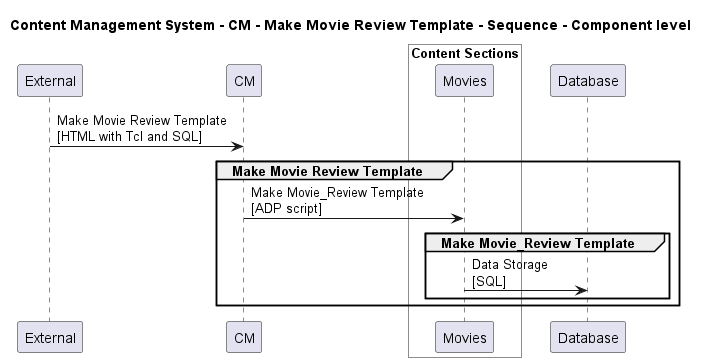

The diagram above was rendered by PlantUML. Its source (embedded in the PNG):
@startuml

title Content Management System - CM - Make Movie Review Template - Sequence - Component level

participant "External" as C4InterFlow.SoftwareSystems.ExternalSystem
participant "CM" as ContentManagementSystem.SoftwareSystems.CM

box "Admin" #White
    
box "Content Sections" #White
    participant "Movies" as ContentManagementSystem.SoftwareSystems.Admin.Containers.ContentSections.Components.Movies
end box

end box

participant "Database" as ContentManagementSystem.SoftwareSystems.Database

C4InterFlow.SoftwareSystems.ExternalSystem -> ContentManagementSystem.SoftwareSystems.CM : Make Movie Review Template\n[HTML with Tcl and SQL]
group Make Movie Review Template
ContentManagementSystem.SoftwareSystems.CM -> ContentManagementSystem.SoftwareSystems.Admin.Containers.ContentSections.Components.Movies : Make Movie_Review Template\n[ADP script]
group Make Movie_Review Template
ContentManagementSystem.SoftwareSystems.Admin.Containers.ContentSections.Components.Movies -> ContentManagementSystem.SoftwareSystems.Database : Data Storage\n[SQL]
end
end


@enduml